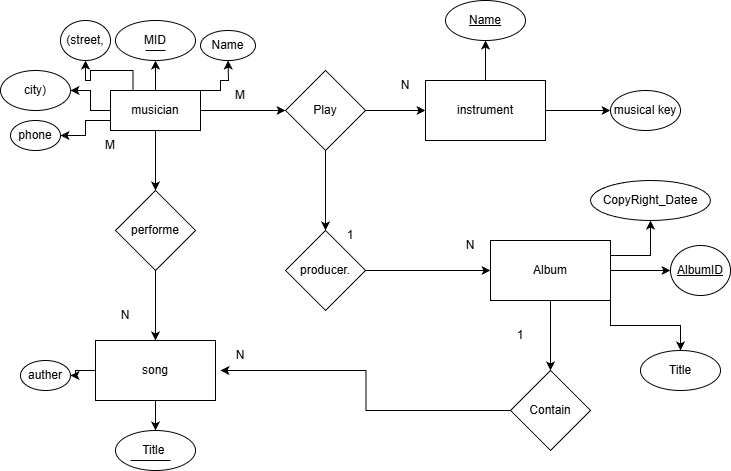

The diagram above was exported from draw.io. Its source (the exported page's mxGraphModel, read from the mxfile embedded in the PNG):
<mxGraphModel dx="1042" dy="567" grid="1" gridSize="10" guides="1" tooltips="1" connect="1" arrows="1" fold="1" page="1" pageScale="1" pageWidth="850" pageHeight="1100" math="0" shadow="0">
  <root>
    <mxCell id="0" />
    <mxCell id="1" parent="0" />
    <mxCell id="UMjdVQCPGLaI_Ok7SPxT-3" edge="1" parent="1" source="UMjdVQCPGLaI_Ok7SPxT-1" style="edgeStyle=orthogonalEdgeStyle;rounded=0;orthogonalLoop=1;jettySize=auto;html=1;" target="UMjdVQCPGLaI_Ok7SPxT-2" value="">
      <mxGeometry relative="1" as="geometry" />
    </mxCell>
    <mxCell id="UMjdVQCPGLaI_Ok7SPxT-6" edge="1" parent="1" source="UMjdVQCPGLaI_Ok7SPxT-1" style="edgeStyle=orthogonalEdgeStyle;rounded=0;orthogonalLoop=1;jettySize=auto;html=1;" target="UMjdVQCPGLaI_Ok7SPxT-5" value="">
      <mxGeometry relative="1" as="geometry">
        <Array as="points">
          <mxPoint x="240" y="170" />
          <mxPoint x="240" y="160" />
          <mxPoint x="248" y="160" />
        </Array>
      </mxGeometry>
    </mxCell>
    <mxCell id="UMjdVQCPGLaI_Ok7SPxT-7" edge="1" parent="1" source="UMjdVQCPGLaI_Ok7SPxT-1" style="edgeStyle=orthogonalEdgeStyle;rounded=0;orthogonalLoop=1;jettySize=auto;html=1;exitX=0.25;exitY=0;exitDx=0;exitDy=0;" target="UMjdVQCPGLaI_Ok7SPxT-8">
      <mxGeometry relative="1" as="geometry">
        <mxPoint x="120" y="140" as="targetPoint" />
      </mxGeometry>
    </mxCell>
    <mxCell id="UMjdVQCPGLaI_Ok7SPxT-9" edge="1" parent="1" source="UMjdVQCPGLaI_Ok7SPxT-1" style="edgeStyle=orthogonalEdgeStyle;rounded=0;orthogonalLoop=1;jettySize=auto;html=1;" target="UMjdVQCPGLaI_Ok7SPxT-11">
      <mxGeometry relative="1" as="geometry">
        <mxPoint x="80" y="190" as="targetPoint" />
      </mxGeometry>
    </mxCell>
    <mxCell id="UMjdVQCPGLaI_Ok7SPxT-12" edge="1" parent="1" source="UMjdVQCPGLaI_Ok7SPxT-1" style="edgeStyle=orthogonalEdgeStyle;rounded=0;orthogonalLoop=1;jettySize=auto;html=1;exitX=0;exitY=0.75;exitDx=0;exitDy=0;" target="UMjdVQCPGLaI_Ok7SPxT-13">
      <mxGeometry relative="1" as="geometry">
        <mxPoint x="80" y="210" as="targetPoint" />
      </mxGeometry>
    </mxCell>
    <mxCell id="UMjdVQCPGLaI_Ok7SPxT-15" edge="1" parent="1" source="UMjdVQCPGLaI_Ok7SPxT-1" style="edgeStyle=orthogonalEdgeStyle;rounded=0;orthogonalLoop=1;jettySize=auto;html=1;" target="UMjdVQCPGLaI_Ok7SPxT-14" value="">
      <mxGeometry relative="1" as="geometry" />
    </mxCell>
    <mxCell id="UMjdVQCPGLaI_Ok7SPxT-25" edge="1" parent="1" source="UMjdVQCPGLaI_Ok7SPxT-1" style="edgeStyle=orthogonalEdgeStyle;rounded=0;orthogonalLoop=1;jettySize=auto;html=1;" target="UMjdVQCPGLaI_Ok7SPxT-24" value="">
      <mxGeometry relative="1" as="geometry" />
    </mxCell>
    <mxCell id="UMjdVQCPGLaI_Ok7SPxT-1" parent="1" style="rounded=0;whiteSpace=wrap;html=1;" value="musician" vertex="1">
      <mxGeometry height="40" width="90" x="130" y="170" as="geometry" />
    </mxCell>
    <mxCell id="UMjdVQCPGLaI_Ok7SPxT-2" parent="1" style="ellipse;whiteSpace=wrap;html=1;rounded=0;" value="MID" vertex="1">
      <mxGeometry height="40" width="80" x="135" y="100" as="geometry" />
    </mxCell>
    <mxCell id="UMjdVQCPGLaI_Ok7SPxT-4" edge="1" parent="1" style="endArrow=none;html=1;rounded=0;" value="">
      <mxGeometry height="50" relative="1" width="50" as="geometry">
        <mxPoint x="165" y="130" as="sourcePoint" />
        <mxPoint x="185" y="130" as="targetPoint" />
      </mxGeometry>
    </mxCell>
    <mxCell id="UMjdVQCPGLaI_Ok7SPxT-5" parent="1" style="ellipse;whiteSpace=wrap;html=1;rounded=0;" value="Name" vertex="1">
      <mxGeometry height="30" width="55" x="220" y="110" as="geometry" />
    </mxCell>
    <mxCell id="UMjdVQCPGLaI_Ok7SPxT-8" parent="1" style="ellipse;whiteSpace=wrap;html=1;" value="(street," vertex="1">
      <mxGeometry height="40" width="50" x="80" y="100" as="geometry" />
    </mxCell>
    <mxCell id="UMjdVQCPGLaI_Ok7SPxT-11" parent="1" style="ellipse;whiteSpace=wrap;html=1;" value="city)" vertex="1">
      <mxGeometry height="40" width="70" x="20" y="150" as="geometry" />
    </mxCell>
    <mxCell id="UMjdVQCPGLaI_Ok7SPxT-13" parent="1" style="ellipse;whiteSpace=wrap;html=1;" value="phone" vertex="1">
      <mxGeometry height="30" width="50" x="30" y="200" as="geometry" />
    </mxCell>
    <mxCell id="UMjdVQCPGLaI_Ok7SPxT-17" edge="1" parent="1" source="UMjdVQCPGLaI_Ok7SPxT-14" style="edgeStyle=orthogonalEdgeStyle;rounded=0;orthogonalLoop=1;jettySize=auto;html=1;" target="UMjdVQCPGLaI_Ok7SPxT-16" value="">
      <mxGeometry relative="1" as="geometry" />
    </mxCell>
    <mxCell id="UMjdVQCPGLaI_Ok7SPxT-14" parent="1" style="rhombus;whiteSpace=wrap;html=1;rounded=0;" value="performe" vertex="1">
      <mxGeometry height="80" width="80" x="135" y="270" as="geometry" />
    </mxCell>
    <mxCell id="UMjdVQCPGLaI_Ok7SPxT-19" edge="1" parent="1" source="UMjdVQCPGLaI_Ok7SPxT-16" style="edgeStyle=orthogonalEdgeStyle;rounded=0;orthogonalLoop=1;jettySize=auto;html=1;" target="UMjdVQCPGLaI_Ok7SPxT-18" value="">
      <mxGeometry relative="1" as="geometry" />
    </mxCell>
    <mxCell id="UMjdVQCPGLaI_Ok7SPxT-21" edge="1" parent="1" source="UMjdVQCPGLaI_Ok7SPxT-16" style="edgeStyle=orthogonalEdgeStyle;rounded=0;orthogonalLoop=1;jettySize=auto;html=1;" target="UMjdVQCPGLaI_Ok7SPxT-20" value="">
      <mxGeometry relative="1" as="geometry" />
    </mxCell>
    <mxCell id="UMjdVQCPGLaI_Ok7SPxT-16" parent="1" style="whiteSpace=wrap;html=1;rounded=0;" value="song" vertex="1">
      <mxGeometry height="60" width="120" x="115" y="420" as="geometry" />
    </mxCell>
    <mxCell id="UMjdVQCPGLaI_Ok7SPxT-18" parent="1" style="ellipse;whiteSpace=wrap;html=1;rounded=0;" value="Title&amp;nbsp;" vertex="1">
      <mxGeometry height="40" width="80" x="135" y="510" as="geometry" />
    </mxCell>
    <mxCell id="UMjdVQCPGLaI_Ok7SPxT-20" parent="1" style="ellipse;whiteSpace=wrap;html=1;rounded=0;" value="auther" vertex="1">
      <mxGeometry height="30" width="50" x="40" y="440" as="geometry" />
    </mxCell>
    <mxCell id="UMjdVQCPGLaI_Ok7SPxT-22" edge="1" parent="1" style="endArrow=none;html=1;rounded=0;" value="">
      <mxGeometry height="50" relative="1" width="50" as="geometry">
        <Array as="points">
          <mxPoint x="160" y="540" />
          <mxPoint x="190" y="540" />
        </Array>
        <mxPoint x="150" y="540" as="sourcePoint" />
        <mxPoint x="180" y="540" as="targetPoint" />
      </mxGeometry>
    </mxCell>
    <mxCell id="UMjdVQCPGLaI_Ok7SPxT-27" edge="1" parent="1" source="UMjdVQCPGLaI_Ok7SPxT-24" style="edgeStyle=orthogonalEdgeStyle;rounded=0;orthogonalLoop=1;jettySize=auto;html=1;" target="UMjdVQCPGLaI_Ok7SPxT-26" value="">
      <mxGeometry relative="1" as="geometry" />
    </mxCell>
    <mxCell id="UMjdVQCPGLaI_Ok7SPxT-33" edge="1" parent="1" source="UMjdVQCPGLaI_Ok7SPxT-24" style="edgeStyle=orthogonalEdgeStyle;rounded=0;orthogonalLoop=1;jettySize=auto;html=1;" target="UMjdVQCPGLaI_Ok7SPxT-32" value="">
      <mxGeometry relative="1" as="geometry" />
    </mxCell>
    <mxCell id="UMjdVQCPGLaI_Ok7SPxT-24" parent="1" style="rhombus;whiteSpace=wrap;html=1;rounded=0;" value="Play" vertex="1">
      <mxGeometry height="80" width="80" x="305" y="150" as="geometry" />
    </mxCell>
    <mxCell id="UMjdVQCPGLaI_Ok7SPxT-29" edge="1" parent="1" source="UMjdVQCPGLaI_Ok7SPxT-26" style="edgeStyle=orthogonalEdgeStyle;rounded=0;orthogonalLoop=1;jettySize=auto;html=1;" target="UMjdVQCPGLaI_Ok7SPxT-28" value="">
      <mxGeometry relative="1" as="geometry" />
    </mxCell>
    <mxCell id="UMjdVQCPGLaI_Ok7SPxT-31" edge="1" parent="1" source="UMjdVQCPGLaI_Ok7SPxT-26" style="edgeStyle=orthogonalEdgeStyle;rounded=0;orthogonalLoop=1;jettySize=auto;html=1;" target="UMjdVQCPGLaI_Ok7SPxT-30" value="">
      <mxGeometry relative="1" as="geometry" />
    </mxCell>
    <mxCell id="UMjdVQCPGLaI_Ok7SPxT-26" parent="1" style="whiteSpace=wrap;html=1;rounded=0;" value="instrument" vertex="1">
      <mxGeometry height="60" width="120" x="445" y="160" as="geometry" />
    </mxCell>
    <mxCell id="UMjdVQCPGLaI_Ok7SPxT-28" parent="1" style="ellipse;whiteSpace=wrap;html=1;rounded=0;" value="&lt;u&gt;Name&lt;/u&gt;" vertex="1">
      <mxGeometry height="40" width="80" x="465" y="80" as="geometry" />
    </mxCell>
    <mxCell id="UMjdVQCPGLaI_Ok7SPxT-30" parent="1" style="ellipse;whiteSpace=wrap;html=1;rounded=0;" value="musical key" vertex="1">
      <mxGeometry height="40" width="70" x="630" y="170" as="geometry" />
    </mxCell>
    <mxCell id="UMjdVQCPGLaI_Ok7SPxT-35" edge="1" parent="1" source="UMjdVQCPGLaI_Ok7SPxT-32" style="edgeStyle=orthogonalEdgeStyle;rounded=0;orthogonalLoop=1;jettySize=auto;html=1;" target="UMjdVQCPGLaI_Ok7SPxT-34" value="">
      <mxGeometry relative="1" as="geometry" />
    </mxCell>
    <mxCell id="UMjdVQCPGLaI_Ok7SPxT-32" parent="1" style="rhombus;whiteSpace=wrap;html=1;rounded=0;" value="producer." vertex="1">
      <mxGeometry height="80" width="80" x="305" y="310" as="geometry" />
    </mxCell>
    <mxCell id="UMjdVQCPGLaI_Ok7SPxT-38" edge="1" parent="1" source="UMjdVQCPGLaI_Ok7SPxT-34" style="edgeStyle=orthogonalEdgeStyle;rounded=0;orthogonalLoop=1;jettySize=auto;html=1;" target="UMjdVQCPGLaI_Ok7SPxT-37" value="">
      <mxGeometry relative="1" as="geometry" />
    </mxCell>
    <mxCell id="UMjdVQCPGLaI_Ok7SPxT-39" edge="1" parent="1" source="UMjdVQCPGLaI_Ok7SPxT-34" style="edgeStyle=orthogonalEdgeStyle;rounded=0;orthogonalLoop=1;jettySize=auto;html=1;exitX=1;exitY=1;exitDx=0;exitDy=0;" target="UMjdVQCPGLaI_Ok7SPxT-40">
      <mxGeometry relative="1" as="geometry">
        <mxPoint x="700" y="430" as="targetPoint" />
      </mxGeometry>
    </mxCell>
    <mxCell id="UMjdVQCPGLaI_Ok7SPxT-41" edge="1" parent="1" source="UMjdVQCPGLaI_Ok7SPxT-34" style="edgeStyle=orthogonalEdgeStyle;rounded=0;orthogonalLoop=1;jettySize=auto;html=1;exitX=1;exitY=0.25;exitDx=0;exitDy=0;" target="UMjdVQCPGLaI_Ok7SPxT-42">
      <mxGeometry relative="1" as="geometry">
        <mxPoint x="670" y="300" as="targetPoint" />
      </mxGeometry>
    </mxCell>
    <mxCell id="UMjdVQCPGLaI_Ok7SPxT-44" edge="1" parent="1" source="UMjdVQCPGLaI_Ok7SPxT-34" style="edgeStyle=orthogonalEdgeStyle;rounded=0;orthogonalLoop=1;jettySize=auto;html=1;" target="UMjdVQCPGLaI_Ok7SPxT-43" value="">
      <mxGeometry relative="1" as="geometry" />
    </mxCell>
    <mxCell id="UMjdVQCPGLaI_Ok7SPxT-34" parent="1" style="whiteSpace=wrap;html=1;rounded=0;" value="Album" vertex="1">
      <mxGeometry height="60" width="120" x="510" y="320" as="geometry" />
    </mxCell>
    <mxCell id="UMjdVQCPGLaI_Ok7SPxT-37" parent="1" style="ellipse;whiteSpace=wrap;html=1;rounded=0;" value="&lt;u&gt;AlbumID&lt;/u&gt;" vertex="1">
      <mxGeometry height="50" width="60" x="690" y="325" as="geometry" />
    </mxCell>
    <mxCell id="UMjdVQCPGLaI_Ok7SPxT-40" parent="1" style="ellipse;whiteSpace=wrap;html=1;" value="Title" vertex="1">
      <mxGeometry height="40" width="80" x="660" y="430" as="geometry" />
    </mxCell>
    <mxCell id="UMjdVQCPGLaI_Ok7SPxT-42" parent="1" style="ellipse;whiteSpace=wrap;html=1;" value="CopyRight_Datee" vertex="1">
      <mxGeometry height="40" width="120" x="610" y="260" as="geometry" />
    </mxCell>
    <mxCell id="UMjdVQCPGLaI_Ok7SPxT-45" edge="1" parent="1" source="UMjdVQCPGLaI_Ok7SPxT-43" style="edgeStyle=orthogonalEdgeStyle;rounded=0;orthogonalLoop=1;jettySize=auto;html=1;">
      <mxGeometry relative="1" as="geometry">
        <mxPoint x="240" y="450" as="targetPoint" />
      </mxGeometry>
    </mxCell>
    <mxCell id="UMjdVQCPGLaI_Ok7SPxT-43" parent="1" style="rhombus;whiteSpace=wrap;html=1;rounded=0;" value="Contain" vertex="1">
      <mxGeometry height="80" width="80" x="530" y="450" as="geometry" />
    </mxCell>
    <mxCell id="UMjdVQCPGLaI_Ok7SPxT-46" parent="1" style="text;html=1;whiteSpace=wrap;strokeColor=none;fillColor=none;align=center;verticalAlign=middle;rounded=0;" value="M" vertex="1">
      <mxGeometry height="30" width="60" x="100" y="210" as="geometry" />
    </mxCell>
    <mxCell id="UMjdVQCPGLaI_Ok7SPxT-47" parent="1" style="text;html=1;whiteSpace=wrap;strokeColor=none;fillColor=none;align=center;verticalAlign=middle;rounded=0;" value="N" vertex="1">
      <mxGeometry height="30" width="60" x="115" y="380" as="geometry" />
    </mxCell>
    <mxCell id="UMjdVQCPGLaI_Ok7SPxT-48" parent="1" style="text;html=1;whiteSpace=wrap;strokeColor=none;fillColor=none;align=center;verticalAlign=middle;rounded=0;" value="M" vertex="1">
      <mxGeometry height="30" width="60" x="230" y="160" as="geometry" />
    </mxCell>
    <mxCell id="UMjdVQCPGLaI_Ok7SPxT-49" parent="1" style="text;html=1;whiteSpace=wrap;strokeColor=none;fillColor=none;align=center;verticalAlign=middle;rounded=0;" value="N" vertex="1">
      <mxGeometry height="30" width="60" x="395" y="150" as="geometry" />
    </mxCell>
    <mxCell id="UMjdVQCPGLaI_Ok7SPxT-50" parent="1" style="text;html=1;whiteSpace=wrap;strokeColor=none;fillColor=none;align=center;verticalAlign=middle;rounded=0;" value="1" vertex="1">
      <mxGeometry height="30" width="60" x="340" y="300" as="geometry" />
    </mxCell>
    <mxCell id="UMjdVQCPGLaI_Ok7SPxT-51" parent="1" style="text;html=1;whiteSpace=wrap;strokeColor=none;fillColor=none;align=center;verticalAlign=middle;rounded=0;" value="N" vertex="1">
      <mxGeometry height="30" width="60" x="460" y="310" as="geometry" />
    </mxCell>
    <mxCell id="UMjdVQCPGLaI_Ok7SPxT-52" parent="1" style="text;html=1;whiteSpace=wrap;strokeColor=none;fillColor=none;align=center;verticalAlign=middle;rounded=0;" value="1" vertex="1">
      <mxGeometry height="30" width="60" x="510" y="400" as="geometry" />
    </mxCell>
    <mxCell id="UMjdVQCPGLaI_Ok7SPxT-53" parent="1" style="text;html=1;whiteSpace=wrap;strokeColor=none;fillColor=none;align=center;verticalAlign=middle;rounded=0;" value="N" vertex="1">
      <mxGeometry height="30" width="60" x="230" y="420" as="geometry" />
    </mxCell>
  </root>
</mxGraphModel>